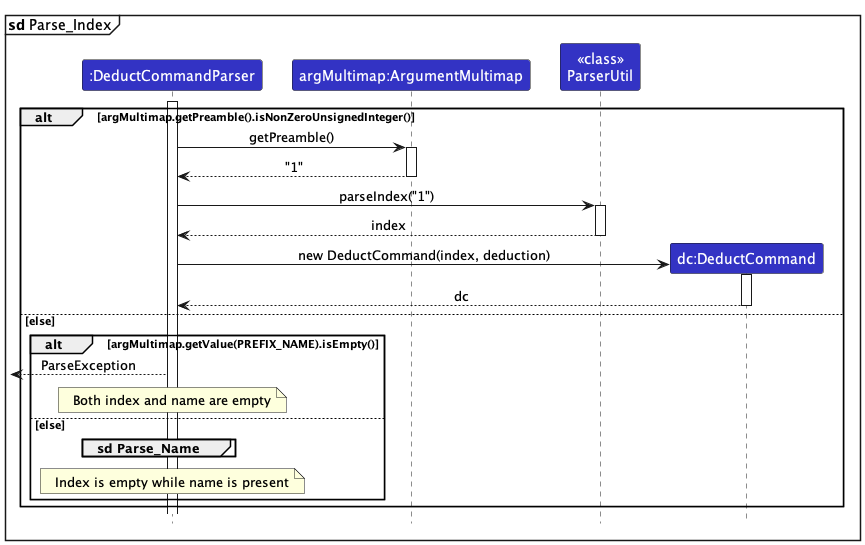

The diagram above was rendered by PlantUML. Its source (embedded in the PNG):
@startuml
!include style.puml
skinparam ArrowFontStyle plain

mainframe **sd** Parse_Index

participant ":DeductCommandParser" as DeductCommandParser LOGIC_COLOR
participant "argMultimap:ArgumentMultimap" as ArgMultimap LOGIC_COLOR
participant "<<class>>\nParserUtil" as ParserUtil LOGIC_COLOR
participant "dc:DeductCommand" as DeductCommand LOGIC_COLOR

activate DeductCommandParser

alt argMultimap.getPreamble().isNonZeroUnsignedInteger()
    DeductCommandParser -> ArgMultimap : getPreamble()
    activate ArgMultimap
    ArgMultimap --> DeductCommandParser : "1"
    deactivate ArgMultimap
    DeductCommandParser -> ParserUtil : parseIndex("1")
    activate ParserUtil
    ParserUtil --> DeductCommandParser : index
    deactivate ParserUtil
    create DeductCommand
    DeductCommandParser -> DeductCommand : new DeductCommand(index, deduction)
    activate DeductCommand
    DeductCommand --> DeductCommandParser : dc
    deactivate DeductCommand
else else
    alt argMultimap.getValue(PREFIX_NAME).isEmpty()
    <-- DeductCommandParser : ParseException
    note over DeductCommandParser: Both index and name are empty
    else else
    group **sd** Parse_Name
    end
    note over DeductCommandParser: Index is empty while name is present
    end
end


@enduml